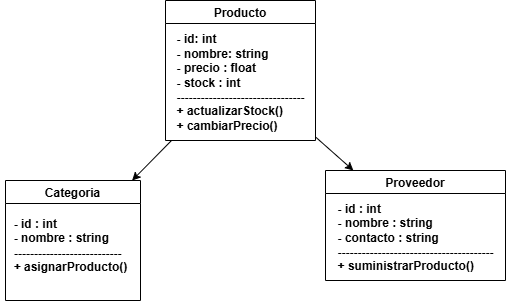

The diagram above was exported from draw.io. Its source (the exported page's mxGraphModel, read from the mxfile embedded in the PNG):
<mxGraphModel dx="1674" dy="738" grid="1" gridSize="10" guides="1" tooltips="1" connect="1" arrows="1" fold="1" page="1" pageScale="1" pageWidth="827" pageHeight="1169" math="0" shadow="0">
  <root>
    <mxCell id="0" />
    <mxCell id="1" parent="0" />
    <mxCell id="2" value="Producto" style="swimlane;startSize=23;" parent="1" vertex="1">
      <mxGeometry x="290" y="30" width="150" height="140" as="geometry" />
    </mxCell>
    <mxCell id="A1GxVRgZBPBSj-Cy48Ns-8" value="&lt;br style=&quot;padding: 0px; margin: 0px; font-weight: 700;&quot;&gt;&lt;div style=&quot;text-align: justify;&quot;&gt;&lt;span style=&quot;font-weight: 700; background-color: transparent; color: light-dark(rgb(0, 0, 0), rgb(255, 255, 255));&quot;&gt;- id: int&lt;/span&gt;&lt;/div&gt;&lt;span style=&quot;font-weight: 700;&quot;&gt;&lt;div style=&quot;text-align: justify;&quot;&gt;&lt;span style=&quot;background-color: transparent; color: light-dark(rgb(0, 0, 0), rgb(255, 255, 255));&quot;&gt;- nombre: string&lt;/span&gt;&lt;/div&gt;&lt;/span&gt;&lt;span style=&quot;font-weight: 700;&quot;&gt;&lt;div style=&quot;text-align: justify;&quot;&gt;&lt;span style=&quot;background-color: transparent; color: light-dark(rgb(0, 0, 0), rgb(255, 255, 255));&quot;&gt;- precio : float&lt;/span&gt;&lt;/div&gt;&lt;/span&gt;&lt;span style=&quot;font-weight: 700;&quot;&gt;&lt;div style=&quot;text-align: justify;&quot;&gt;&lt;span style=&quot;background-color: transparent; color: light-dark(rgb(0, 0, 0), rgb(255, 255, 255));&quot;&gt;- stock : int&lt;/span&gt;&lt;/div&gt;&lt;/span&gt;&lt;span style=&quot;font-weight: 700;&quot;&gt;&lt;div style=&quot;text-align: justify;&quot;&gt;&lt;span style=&quot;background-color: transparent; color: light-dark(rgb(0, 0, 0), rgb(255, 255, 255));&quot;&gt;--------------------------------&lt;/span&gt;&lt;/div&gt;&lt;/span&gt;&lt;span style=&quot;font-weight: 700;&quot;&gt;&lt;div style=&quot;text-align: justify;&quot;&gt;&lt;span style=&quot;background-color: transparent; color: light-dark(rgb(0, 0, 0), rgb(255, 255, 255));&quot;&gt;+ actualizarStock()&lt;/span&gt;&lt;/div&gt;&lt;/span&gt;&lt;span style=&quot;font-weight: 700;&quot;&gt;&lt;div style=&quot;text-align: justify;&quot;&gt;&lt;span style=&quot;background-color: transparent; color: light-dark(rgb(0, 0, 0), rgb(255, 255, 255));&quot;&gt;+ cambiarPrecio()&lt;/span&gt;&lt;/div&gt;&lt;/span&gt;" style="text;html=1;align=center;verticalAlign=middle;resizable=0;points=[];autosize=1;strokeColor=none;fillColor=none;" vertex="1" parent="2">
      <mxGeometry y="10" width="150" height="130" as="geometry" />
    </mxCell>
    <mxCell id="3" value="Categoria" style="swimlane" parent="1" vertex="1">
      <mxGeometry x="130" y="210" width="135" height="120" as="geometry" />
    </mxCell>
    <mxCell id="A1GxVRgZBPBSj-Cy48Ns-7" value="&lt;div style=&quot;text-align: justify;&quot;&gt;&lt;b&gt;&lt;br&gt;&lt;/b&gt;&lt;/div&gt;&lt;span style=&quot;font-weight: 700;&quot;&gt;&lt;div style=&quot;text-align: justify;&quot;&gt;&lt;span style=&quot;background-color: transparent; color: light-dark(rgb(0, 0, 0), rgb(255, 255, 255));&quot;&gt;- id : int&lt;/span&gt;&lt;/div&gt;&lt;/span&gt;&lt;div&gt;&lt;div style=&quot;text-align: justify;&quot;&gt;&lt;span style=&quot;font-weight: 700; background-color: transparent; color: light-dark(rgb(0, 0, 0), rgb(255, 255, 255));&quot;&gt;- nombre : string&lt;/span&gt;&lt;/div&gt;&lt;span style=&quot;font-weight: 700;&quot;&gt;&lt;div style=&quot;text-align: justify;&quot;&gt;&lt;span style=&quot;background-color: transparent; color: light-dark(rgb(0, 0, 0), rgb(255, 255, 255));&quot;&gt;---------------------------&lt;/span&gt;&lt;/div&gt;&lt;/span&gt;&lt;span style=&quot;font-weight: 700;&quot;&gt;&lt;div style=&quot;text-align: justify;&quot;&gt;&lt;span style=&quot;background-color: transparent; color: light-dark(rgb(0, 0, 0), rgb(255, 255, 255));&quot;&gt;+ asignarProducto()&lt;/span&gt;&lt;/div&gt;&lt;/span&gt;&lt;/div&gt;&lt;div&gt;&lt;span style=&quot;font-weight: 700;&quot;&gt;&lt;br&gt;&lt;/span&gt;&lt;/div&gt;" style="text;html=1;align=center;verticalAlign=middle;resizable=0;points=[];autosize=1;strokeColor=none;fillColor=none;" vertex="1" parent="3">
      <mxGeometry x="-5" y="15" width="140" height="100" as="geometry" />
    </mxCell>
    <mxCell id="4" value="Proveedor" style="swimlane" parent="1" vertex="1">
      <mxGeometry x="450" y="200" width="180" height="110" as="geometry" />
    </mxCell>
    <mxCell id="A1GxVRgZBPBSj-Cy48Ns-9" value="&lt;div style=&quot;text-align: justify;&quot;&gt;&lt;b&gt;&lt;br&gt;&lt;/b&gt;&lt;/div&gt;&lt;span style=&quot;font-weight: 700;&quot;&gt;&lt;div style=&quot;text-align: justify;&quot;&gt;&lt;span style=&quot;background-color: transparent; color: light-dark(rgb(0, 0, 0), rgb(255, 255, 255));&quot;&gt;- id : int&lt;/span&gt;&lt;/div&gt;&lt;div style=&quot;text-align: justify;&quot;&gt;&lt;span style=&quot;background-color: transparent; color: light-dark(rgb(0, 0, 0), rgb(255, 255, 255));&quot;&gt;- nombre : string&lt;/span&gt;&lt;/div&gt;&lt;div style=&quot;text-align: justify;&quot;&gt;&lt;span style=&quot;background-color: transparent; color: light-dark(rgb(0, 0, 0), rgb(255, 255, 255));&quot;&gt;- contacto : string&lt;/span&gt;&lt;/div&gt;&lt;/span&gt;&lt;span style=&quot;font-weight: 700;&quot;&gt;&lt;div style=&quot;text-align: justify;&quot;&gt;&lt;span style=&quot;background-color: transparent; color: light-dark(rgb(0, 0, 0), rgb(255, 255, 255));&quot;&gt;---------------------------------------&lt;/span&gt;&lt;/div&gt;&lt;/span&gt;&lt;span style=&quot;font-weight: 700;&quot;&gt;&lt;div style=&quot;text-align: justify;&quot;&gt;&lt;span style=&quot;background-color: transparent; color: light-dark(rgb(0, 0, 0), rgb(255, 255, 255));&quot;&gt;+ suministrarProducto()&lt;/span&gt;&lt;/div&gt;&lt;/span&gt;" style="text;html=1;align=center;verticalAlign=middle;resizable=0;points=[];autosize=1;strokeColor=none;fillColor=none;" vertex="1" parent="4">
      <mxGeometry y="10" width="180" height="100" as="geometry" />
    </mxCell>
    <mxCell id="5" parent="1" source="2" target="3" edge="1">
      <mxGeometry relative="1" as="geometry" />
    </mxCell>
    <mxCell id="6" parent="1" source="2" target="4" edge="1">
      <mxGeometry relative="1" as="geometry" />
    </mxCell>
  </root>
</mxGraphModel>